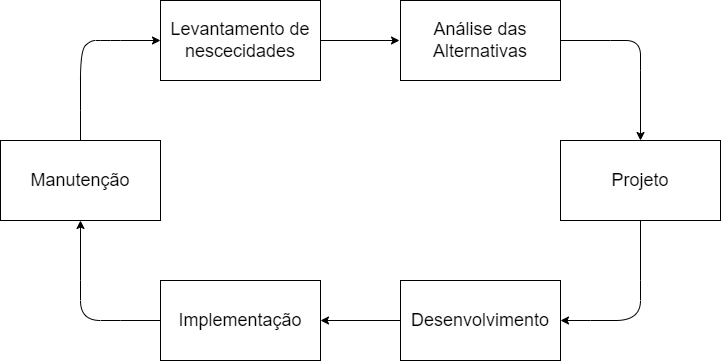

The diagram above was exported from draw.io. Its source (the exported page's mxGraphModel, read from the mxfile embedded in the PNG):
<mxGraphModel dx="662" dy="585" grid="1" gridSize="10" guides="1" tooltips="1" connect="1" arrows="1" fold="1" page="1" pageScale="1" pageWidth="827" pageHeight="1169" math="0" shadow="0">
  <root>
    <mxCell id="0" />
    <mxCell id="1" parent="0" />
    <mxCell id="XMwU8FtznTYPEza_ibxC-1" value="&lt;font style=&quot;font-size: 18px;&quot;&gt;Levantamento de nescecidades&lt;/font&gt;" style="rounded=0;whiteSpace=wrap;html=1;" vertex="1" parent="1">
      <mxGeometry x="200" y="40" width="160" height="80" as="geometry" />
    </mxCell>
    <mxCell id="XMwU8FtznTYPEza_ibxC-2" value="&lt;span style=&quot;font-size: 18px;&quot;&gt;Análise das Alternativas&lt;/span&gt;" style="rounded=0;whiteSpace=wrap;html=1;" vertex="1" parent="1">
      <mxGeometry x="440" y="40" width="160" height="80" as="geometry" />
    </mxCell>
    <mxCell id="XMwU8FtznTYPEza_ibxC-3" value="&lt;font style=&quot;font-size: 18px;&quot;&gt;Projeto&lt;/font&gt;" style="rounded=0;whiteSpace=wrap;html=1;" vertex="1" parent="1">
      <mxGeometry x="600" y="180" width="160" height="80" as="geometry" />
    </mxCell>
    <mxCell id="XMwU8FtznTYPEza_ibxC-4" value="&lt;span style=&quot;font-size: 18px;&quot;&gt;Desenvolvimento&lt;/span&gt;" style="rounded=0;whiteSpace=wrap;html=1;" vertex="1" parent="1">
      <mxGeometry x="440" y="320" width="160" height="80" as="geometry" />
    </mxCell>
    <mxCell id="XMwU8FtznTYPEza_ibxC-5" value="&lt;span style=&quot;font-size: 18px;&quot;&gt;Manutenção&lt;/span&gt;" style="rounded=0;whiteSpace=wrap;html=1;" vertex="1" parent="1">
      <mxGeometry x="40" y="180" width="160" height="80" as="geometry" />
    </mxCell>
    <mxCell id="XMwU8FtznTYPEza_ibxC-6" value="&lt;span style=&quot;font-size: 18px;&quot;&gt;Implementação&lt;/span&gt;" style="rounded=0;whiteSpace=wrap;html=1;" vertex="1" parent="1">
      <mxGeometry x="200" y="320" width="160" height="80" as="geometry" />
    </mxCell>
    <mxCell id="XMwU8FtznTYPEza_ibxC-8" value="" style="endArrow=classic;html=1;curved=1;exitX=1;exitY=0.5;exitDx=0;exitDy=0;entryX=0.5;entryY=0;entryDx=0;entryDy=0;" edge="1" parent="1" source="XMwU8FtznTYPEza_ibxC-2" target="XMwU8FtznTYPEza_ibxC-3">
      <mxGeometry width="50" height="50" relative="1" as="geometry">
        <mxPoint x="640" y="120" as="sourcePoint" />
        <mxPoint x="780" y="120" as="targetPoint" />
        <Array as="points">
          <mxPoint x="650" y="80" />
          <mxPoint x="680" y="80" />
          <mxPoint x="680" y="110" />
        </Array>
      </mxGeometry>
    </mxCell>
    <mxCell id="XMwU8FtznTYPEza_ibxC-9" value="" style="endArrow=classic;html=1;curved=1;exitX=0.5;exitY=1;exitDx=0;exitDy=0;entryX=1;entryY=0.5;entryDx=0;entryDy=0;" edge="1" parent="1" source="XMwU8FtznTYPEza_ibxC-3" target="XMwU8FtznTYPEza_ibxC-4">
      <mxGeometry width="50" height="50" relative="1" as="geometry">
        <mxPoint x="600" y="290" as="sourcePoint" />
        <mxPoint x="693" y="390" as="targetPoint" />
        <Array as="points">
          <mxPoint x="680" y="320" />
          <mxPoint x="680" y="360" />
          <mxPoint x="630" y="360" />
        </Array>
      </mxGeometry>
    </mxCell>
    <mxCell id="XMwU8FtznTYPEza_ibxC-10" value="" style="endArrow=classic;html=1;rounded=0;exitX=0;exitY=0.5;exitDx=0;exitDy=0;entryX=1;entryY=0.5;entryDx=0;entryDy=0;" edge="1" parent="1" source="XMwU8FtznTYPEza_ibxC-4" target="XMwU8FtznTYPEza_ibxC-6">
      <mxGeometry width="50" height="50" relative="1" as="geometry">
        <mxPoint x="380" y="370" as="sourcePoint" />
        <mxPoint x="430" y="320" as="targetPoint" />
      </mxGeometry>
    </mxCell>
    <mxCell id="XMwU8FtznTYPEza_ibxC-12" value="" style="endArrow=classic;html=1;curved=1;exitX=0;exitY=0.5;exitDx=0;exitDy=0;entryX=0.5;entryY=1;entryDx=0;entryDy=0;" edge="1" parent="1" source="XMwU8FtznTYPEza_ibxC-6" target="XMwU8FtznTYPEza_ibxC-5">
      <mxGeometry width="50" height="50" relative="1" as="geometry">
        <mxPoint x="170" y="260" as="sourcePoint" />
        <mxPoint x="90" y="360" as="targetPoint" />
        <Array as="points">
          <mxPoint x="160" y="360" />
          <mxPoint x="120" y="360" />
          <mxPoint x="120" y="320" />
        </Array>
      </mxGeometry>
    </mxCell>
    <mxCell id="XMwU8FtznTYPEza_ibxC-13" value="" style="endArrow=classic;html=1;curved=1;exitX=0.5;exitY=0;exitDx=0;exitDy=0;entryX=0;entryY=0.5;entryDx=0;entryDy=0;" edge="1" parent="1" source="XMwU8FtznTYPEza_ibxC-5" target="XMwU8FtznTYPEza_ibxC-1">
      <mxGeometry width="50" height="50" relative="1" as="geometry">
        <mxPoint x="200" y="150" as="sourcePoint" />
        <mxPoint x="120" y="50" as="targetPoint" />
        <Array as="points">
          <mxPoint x="120" y="150" />
          <mxPoint x="120" y="90" />
          <mxPoint x="130" y="80" />
          <mxPoint x="140" y="80" />
          <mxPoint x="160" y="80" />
        </Array>
      </mxGeometry>
    </mxCell>
    <mxCell id="XMwU8FtznTYPEza_ibxC-14" value="" style="endArrow=classic;html=1;rounded=0;exitX=1;exitY=0.5;exitDx=0;exitDy=0;" edge="1" parent="1" source="XMwU8FtznTYPEza_ibxC-1">
      <mxGeometry width="50" height="50" relative="1" as="geometry">
        <mxPoint x="389" y="130" as="sourcePoint" />
        <mxPoint x="439" y="80" as="targetPoint" />
      </mxGeometry>
    </mxCell>
  </root>
</mxGraphModel>